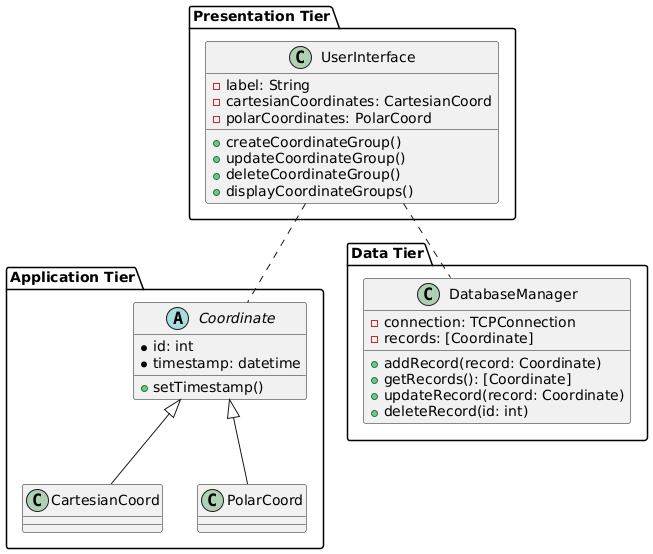

The diagram above was rendered by PlantUML. Its source (embedded in the PNG):
@startuml

    !define JavaColorRHBFA8 #A87FA8
    !define JavaColorRHB21E #B2631E
    !define JavaColorRH5479 #546299

    package "Presentation Tier" {
        class UserInterface {
        - label: String
        - cartesianCoordinates: CartesianCoord
        - polarCoordinates: PolarCoord
        
        + createCoordinateGroup()
        + updateCoordinateGroup()
        + deleteCoordinateGroup()
        + displayCoordinateGroups()
    }
    }
    
    package "Application Tier" {
        abstract class Coordinate {
        * id: int
        * timestamp: datetime

        + setTimestamp()
    }

    class CartesianCoord extends Coordinate
    class PolarCoord extends Coordinate
    }
    
    package "Data Tier" {
        class DatabaseManager {
        - connection: TCPConnection
        - records: [Coordinate]
        
        + addRecord(record: Coordinate)
        + getRecords(): [Coordinate]
        + updateRecord(record: Coordinate)
        + deleteRecord(id: int)
    }
    }
    
    UserInterface .. Coordinate
    UserInterface .. DatabaseManager

@enduml